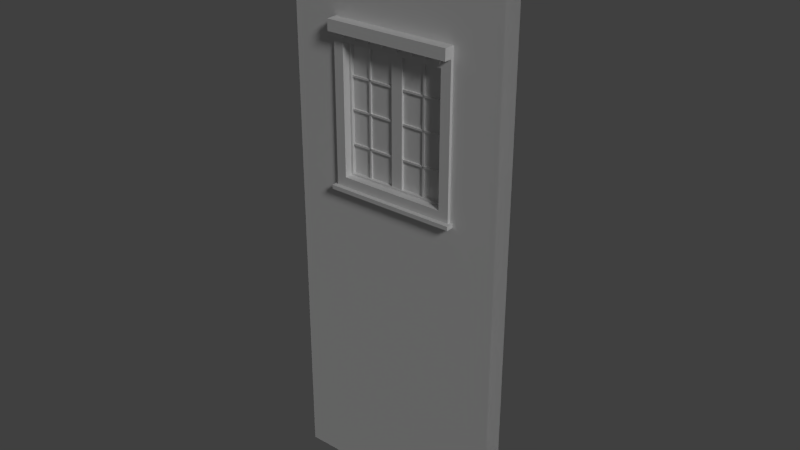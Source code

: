 # Source: Wall_with_small_window_1x4x0.2.blend  (saved by Blender 2.76.0; exported with 4.5.12 LTS)
import bpy
from mathutils import Matrix  # noqa: F401  (used for matrix-valued properties, if any)

bpy.ops.wm.read_factory_settings(use_empty=True)
scene = bpy.context.scene
scene.name = 'Scene'

# ---- collections
col_collection_1 = bpy.data.collections.new('Collection 1'); scene.collection.children.link(col_collection_1)

# ---- materials (node trees are filled in below, after node groups)
mat_woodplanks = bpy.data.materials.new('WoodPlanks')
mat_woodplanks.alpha_threshold = 0.0
mat_woodplanks.use_transparent_shadow = False
mat_woodplanks.roughness = 0.5
mat_woodplanks.specular_intensity = 0.01
mat_window_frame = bpy.data.materials.new('Window Frame')
mat_window_frame.alpha_threshold = 0.0
mat_window_frame.use_transparent_shadow = False
mat_window_frame.roughness = 0.5
mat_glass = bpy.data.materials.new('glass')
mat_glass.alpha_threshold = 0.0
mat_glass.use_transparent_shadow = False
mat_glass.roughness = 0.5

# ---- material node trees

# ---- world
world_world = bpy.data.worlds.new('World'); scene.world = world_world
world_world.color = (0.05088, 0.05088, 0.05088)
world_world.use_sun_shadow = False
world_world.sun_shadow_jitter_overblur = 0.0
world_world.cycles.sampling_method = 'MANUAL'
world_world.cycles.sample_map_resolution = 256

# ---- lights
light_sun_001 = bpy.data.lights.new('Sun.001', 'SUN')
light_sun_001.transmission_factor = 0.0
light_sun_001.angle = 0.1993
light_sun_001.energy = 1.0
light_sun_001.shadow_buffer_clip_start = 0.5
light_sun_001.shadow_soft_size = 0.1
light_sun_001.shadow_cascade_max_distance = 1000.0
light_sun_001.cycles.use_multiple_importance_sampling = False
light_sun = bpy.data.lights.new('Sun', 'SUN')
light_sun.transmission_factor = 0.0
light_sun.angle = 0.1993
light_sun.energy = 1.0
light_sun.shadow_buffer_clip_start = 0.5
light_sun.shadow_soft_size = 0.1
light_sun.shadow_cascade_max_distance = 1000.0
light_sun.cycles.use_multiple_importance_sampling = False

# ---- meshes
me_wall_with_small_window_1x4x0_003 = bpy.data.meshes.new('Wall with small window 1x4x0.003')
me_wall_with_small_window_1x4x0_003.from_pydata([(1.569, 2.637, -0.2), (1.569, 2.637, -0.233), (1.478, 2.724, -0.233), (1.478, 2.724, 0.03115), (1.569, 2.637, 0.03115), (1.569, 2.637, 0.0001893), (1.569, 3.962, -0.2), (1.569, 3.962, -0.233), (1.478, 3.875, -0.233), (1.478, 3.875, 0.03115), (1.569, 3.962, 0.03115), (1.569, 3.962, 0.0001894), (0.4236, 3.962, -0.2), (0.4236, 3.962, -0.233), (0.5144, 3.875, -0.233), (0.5144, 3.875, 0.03115), (0.4236, 3.962, 0.03115), (0.4236, 3.962, 0.0001894), (0.4236, 2.637, -0.2), (0.4236, 2.637, -0.233), (0.5144, 2.724, -0.233), (0.5144, 2.724, 0.03115), (0.4236, 2.637, 0.03115), (0.4236, 2.637, 0.0001893), (0.4236, 3.875, 0.03115), (1.569, 3.875, 0.03115), (1.569, 2.724, 0.03115), (0.4236, 2.724, 0.03115), (1.569, 3.875, -0.233), (1.569, 2.724, -0.233), (0.4236, 3.875, -0.233), (0.4236, 2.724, -0.233), (0.3979, 2.637, 0.03115), (0.3979, 2.637, 0.0001893), (0.3979, 2.601, 0.03115), (0.3979, 2.601, 0.0001893), (1.595, 2.637, 0.03115), (1.595, 2.637, 0.0001893), (1.595, 2.601, 0.0001893), (1.595, 2.601, 0.03115), (1.569, 2.637, 0.07515), (0.4236, 2.637, 0.07515), (0.3979, 2.601, 0.07515), (0.3979, 2.637, 0.07515), (1.595, 2.601, 0.07515), (1.595, 2.637, 0.07515), (0.4236, 2.637, -0.233), (0.4236, 2.637, -0.2), (1.569, 2.637, -0.233), (1.569, 2.637, -0.2), (1.595, 2.637, -0.233), (1.595, 2.637, -0.2), (1.595, 2.601, -0.233), (1.595, 2.601, -0.2), (0.3979, 2.637, -0.233), (0.3979, 2.637, -0.2), (0.3979, 2.601, -0.2), (0.3979, 2.601, -0.233), (0.4236, 2.637, -0.277), (1.569, 2.637, -0.277), (1.595, 2.601, -0.277), (1.595, 2.637, -0.277), (0.3979, 2.601, -0.277), (0.3979, 2.637, -0.277), (0.9449, 2.713, -0.05117), (0.9449, 3.883, -0.05117), (0.9449, 2.713, -0.1585), (0.9449, 3.883, -0.1585), (1.048, 2.713, -0.05117), (1.048, 3.883, -0.05117), (1.048, 2.713, -0.1585), (1.048, 3.883, -0.1585), (0.5089, 3.29, -0.06108), (0.5089, 3.307, -0.06108), (0.5089, 3.29, -0.1486), (0.5089, 3.307, -0.1486), (1.484, 3.29, -0.06108), (1.484, 3.307, -0.06108), (1.484, 3.29, -0.1486), (1.484, 3.307, -0.1486), (0.5089, 3.572, -0.06108), (0.5089, 3.589, -0.06108), (0.5089, 3.572, -0.1486), (0.5089, 3.589, -0.1486), (1.484, 3.572, -0.06108), (1.484, 3.589, -0.06108), (1.484, 3.572, -0.1486), (1.484, 3.589, -0.1486), (0.5089, 2.988, -0.06108), (0.5089, 3.005, -0.06108), (0.5089, 2.988, -0.1486), (0.5089, 3.005, -0.1486), (1.484, 2.988, -0.06108), (1.484, 3.005, -0.06108), (1.484, 2.988, -0.1486), (1.484, 3.005, -0.1486), (1.245, 3.878, -0.06108), (1.262, 3.878, -0.06108), (1.245, 3.878, -0.1486), (1.262, 3.878, -0.1486), (1.245, 2.716, -0.06108), (1.262, 2.716, -0.06108), (1.245, 2.716, -0.1486), (1.262, 2.716, -0.1486), (0.7053, 3.881, -0.06108), (0.7231, 3.881, -0.06108), (0.7053, 3.881, -0.1486), (0.7231, 3.881, -0.1486), (0.7053, 2.719, -0.06108), (0.7231, 2.719, -0.06108), (0.7053, 2.719, -0.1486), (0.7231, 2.719, -0.1486), (0.5053, 2.714, -0.07843), (0.5053, 3.882, -0.07843), (0.5053, 2.714, -0.1313), (0.5053, 3.882, -0.1313), (1.487, 2.714, -0.07843), (1.487, 3.882, -0.07843), (1.487, 2.714, -0.1313), (1.487, 3.882, -0.1313), (0.5341, 3.881, -0.1642), (0.5163, 3.881, -0.1642), (0.5341, 3.881, -0.04545), (0.5163, 3.881, -0.04545), (0.5089, 2.724, -0.04581), (0.5089, 2.741, -0.04581), (0.5089, 2.724, -0.1639), (0.5089, 2.741, -0.1639), (1.484, 2.724, -0.04581), (1.484, 2.741, -0.04581), (1.484, 2.724, -0.1639), (1.484, 2.741, -0.1639), (1.484, 3.875, -0.1639), (1.484, 3.858, -0.1639), (1.484, 3.875, -0.04581), (1.484, 3.858, -0.04581), (0.5341, 2.719, -0.1642), (0.5163, 2.719, -0.1642), (0.5341, 2.719, -0.04545), (0.5163, 2.719, -0.04545), (0.5089, 3.875, -0.1639), (0.5089, 3.858, -0.1639), (0.5089, 3.875, -0.04581), (0.5089, 3.858, -0.04581), (1.476, 3.881, -0.1653), (1.458, 3.881, -0.1653), (1.476, 3.881, -0.04437), (1.458, 3.881, -0.04437), (1.476, 2.719, -0.1653), (1.458, 2.719, -0.1653), (1.476, 2.719, -0.04437), (1.458, 2.719, -0.04437), (1.569, 2.637, -0.2), (0.4236, 2.637, -0.2), (0.4538, 2.666, 2.98e-08), (0.4538, 3.933, 2.235e-08), (1.539, 2.666, 2.98e-08), (1.539, 3.933, 2.235e-08), (0.0, 0.0, 0.0), (2.0, 0.0, 0.0), (2.0, 5.0, 8.305e-08), (0.0, 5.0, 8.305e-08), (0.0, 0.0, -0.2), (2.0, 0.0, -0.2), (2.0, 5.0, -0.2), (0.0, 5.0, -0.2), (0.4538, 2.384e-07, 0.0), (1.539, 2.384e-07, 0.0), (1.539, 5.0, 8.196e-08), (0.4538, 5.0, 8.196e-08), (0.4538, 2.384e-07, -0.2), (1.539, 2.384e-07, -0.2), (1.539, 5.0, -0.2), (0.4538, 5.0, -0.2), (2.0, 2.666, 2.98e-08), (2.0, 3.933, 2.235e-08), (0.0, 3.933, 2.235e-08), (0.0, 2.666, 2.98e-08), (2.0, 2.666, -0.2), (2.0, 3.933, -0.2), (0.0, 3.933, -0.2), (0.0, 2.666, -0.2), (0.4538, 3.933, -0.2), (0.4538, 2.666, -0.2), (1.539, 3.933, -0.2), (1.539, 2.666, -0.2), (1.539, -0.2, 0.0), (2.0, -0.2, -2.25e-16), (1.539, -0.2, -0.2), (2.0, -0.2, -0.2), (0.0, -0.2, -0.2), (0.0, -0.2, -2.25e-16), (0.4538, -0.2, 0.0), (0.4538, -0.2, -0.2), (0.4236, 3.962, 0.03115), (0.4236, 3.962, 0.0001894), (1.569, 3.962, -0.2), (0.4236, 3.962, -0.2), (1.569, 3.962, 0.03115), (1.569, 3.962, 0.0001894), (0.4236, 3.962, -0.233), (1.569, 3.962, -0.233), (0.4236, 4.062, 0.03115), (0.4236, 4.062, 0.0001894), (1.569, 4.062, -0.2), (0.4236, 4.062, -0.2), (1.569, 4.062, 0.03115), (1.569, 4.062, 0.0001894), (0.4236, 4.062, -0.233), (1.569, 4.062, -0.233), (1.569, 3.962, 0.1081), (0.4236, 3.962, 0.1081), (1.569, 4.062, 0.1081), (0.4236, 4.062, 0.1081), (1.569, 3.962, -0.288), (0.4236, 3.962, -0.288), (1.569, 4.062, -0.288), (0.4236, 4.062, -0.288), (1.45, 3.962, 0.1018), (1.45, 3.962, 0.03164), (1.511, 3.962, 0.1018), (1.511, 3.962, 0.03164), (1.452, 3.962, 0.04063), (1.452, 3.962, 0.0928), (1.509, 3.962, 0.04063), (1.509, 3.962, 0.0928), (1.459, 3.952, 0.08414), (1.459, 3.952, 0.04928), (1.501, 3.952, 0.08414), (1.501, 3.952, 0.04928), (1.452, 3.952, 0.0928), (1.452, 3.952, 0.04063), (1.509, 3.952, 0.0928), (1.509, 3.952, 0.04063), (1.465, 3.939, 0.07768), (1.465, 3.939, 0.05574), (1.496, 3.939, 0.07768), (1.496, 3.939, 0.05574), (1.459, 3.939, 0.08414), (1.459, 3.939, 0.04928), (1.501, 3.939, 0.08414), (1.501, 3.939, 0.04928), (1.471, 3.925, 0.07152), (1.471, 3.925, 0.0619), (1.49, 3.925, 0.07152), (1.49, 3.925, 0.0619), (1.465, 3.925, 0.07768), (1.465, 3.925, 0.05574), (1.496, 3.925, 0.07768), (1.496, 3.925, 0.05574), (1.471, 3.917, 0.07152), (1.471, 3.917, 0.0619), (1.49, 3.917, 0.07152), (1.49, 3.917, 0.0619), (1.324, 3.962, 0.1018), (1.324, 3.962, 0.03164), (1.386, 3.962, 0.1018), (1.386, 3.962, 0.03164), (1.326, 3.962, 0.04063), (1.326, 3.962, 0.0928), (1.384, 3.962, 0.04063), (1.384, 3.962, 0.0928), (1.334, 3.952, 0.08414), (1.334, 3.952, 0.04928), (1.376, 3.952, 0.08414), (1.376, 3.952, 0.04928), (1.326, 3.952, 0.0928), (1.326, 3.952, 0.04063), (1.384, 3.952, 0.0928), (1.384, 3.952, 0.04063), (1.34, 3.939, 0.07768), (1.34, 3.939, 0.05574), (1.37, 3.939, 0.07768), (1.37, 3.939, 0.05574), (1.334, 3.939, 0.08414), (1.334, 3.939, 0.04928), (1.376, 3.939, 0.08414), (1.376, 3.939, 0.04928), (1.345, 3.925, 0.07152), (1.345, 3.925, 0.0619), (1.365, 3.925, 0.07152), (1.365, 3.925, 0.0619), (1.34, 3.925, 0.07768), (1.34, 3.925, 0.05574), (1.37, 3.925, 0.07768), (1.37, 3.925, 0.05574), (1.345, 3.917, 0.07152), (1.345, 3.917, 0.0619), (1.365, 3.917, 0.07152), (1.365, 3.917, 0.0619), (1.195, 3.962, 0.1018), (1.195, 3.962, 0.03164), (1.257, 3.962, 0.1018), (1.257, 3.962, 0.03164), (1.197, 3.962, 0.04063), (1.197, 3.962, 0.0928), (1.255, 3.962, 0.04063), (1.255, 3.962, 0.0928), (1.205, 3.952, 0.08414), (1.205, 3.952, 0.04928), (1.247, 3.952, 0.08414), (1.247, 3.952, 0.04928), (1.197, 3.952, 0.0928), (1.197, 3.952, 0.04063), (1.255, 3.952, 0.0928), (1.255, 3.952, 0.04063), (1.211, 3.939, 0.07768), (1.211, 3.939, 0.05574), (1.241, 3.939, 0.07768), (1.241, 3.939, 0.05574), (1.205, 3.939, 0.08414), (1.205, 3.939, 0.04928), (1.247, 3.939, 0.08414), (1.247, 3.939, 0.04928), (1.216, 3.925, 0.07152), (1.216, 3.925, 0.0619), (1.236, 3.925, 0.07152), (1.236, 3.925, 0.0619), (1.211, 3.925, 0.07768), (1.211, 3.925, 0.05574), (1.241, 3.925, 0.07768), (1.241, 3.925, 0.05574), (1.216, 3.917, 0.07152), (1.216, 3.917, 0.0619), (1.236, 3.917, 0.07152), (1.236, 3.917, 0.0619), (1.052, 3.962, 0.1018), (1.052, 3.962, 0.03164), (1.113, 3.962, 0.1018), (1.113, 3.962, 0.03164), (1.053, 3.962, 0.04063), (1.053, 3.962, 0.0928), (1.111, 3.962, 0.04063), (1.111, 3.962, 0.0928), (1.061, 3.952, 0.08414), (1.061, 3.952, 0.04928), (1.103, 3.952, 0.08414), (1.103, 3.952, 0.04928), (1.053, 3.952, 0.0928), (1.053, 3.952, 0.04063), (1.111, 3.952, 0.0928), (1.111, 3.952, 0.04063), (1.067, 3.939, 0.07768), (1.067, 3.939, 0.05574), (1.097, 3.939, 0.07768), (1.097, 3.939, 0.05574), (1.061, 3.939, 0.08414), (1.061, 3.939, 0.04928), (1.103, 3.939, 0.08414), (1.103, 3.939, 0.04928), (1.072, 3.925, 0.07152), (1.072, 3.925, 0.0619), (1.092, 3.925, 0.07152), (1.092, 3.925, 0.0619), (1.067, 3.925, 0.07768), (1.067, 3.925, 0.05574), (1.097, 3.925, 0.07768), (1.097, 3.925, 0.05574), (1.072, 3.917, 0.07152), (1.072, 3.917, 0.0619), (1.092, 3.917, 0.07152), (1.092, 3.917, 0.0619), (0.893, 3.962, 0.1018), (0.893, 3.962, 0.03164), (0.9543, 3.962, 0.1018), (0.9543, 3.962, 0.03164), (0.8949, 3.962, 0.04063), (0.8949, 3.962, 0.0928), (0.9524, 3.962, 0.04063), (0.9524, 3.962, 0.0928), (0.9026, 3.952, 0.08414), (0.9026, 3.952, 0.04928), (0.9447, 3.952, 0.08414), (0.9447, 3.952, 0.04928), (0.8949, 3.952, 0.0928), (0.8949, 3.952, 0.04063), (0.9524, 3.952, 0.0928), (0.9524, 3.952, 0.04063), (0.9084, 3.939, 0.07768), (0.9084, 3.939, 0.05574), (0.939, 3.939, 0.07768), (0.939, 3.939, 0.05574), (0.9026, 3.939, 0.08414), (0.9026, 3.939, 0.04928), (0.9447, 3.939, 0.08414), (0.9447, 3.939, 0.04928), (0.9139, 3.925, 0.07152), (0.9139, 3.925, 0.0619), (0.9335, 3.925, 0.07152), (0.9335, 3.925, 0.0619), (0.9084, 3.925, 0.07768), (0.9084, 3.925, 0.05574), (0.939, 3.925, 0.07768), (0.939, 3.925, 0.05574), (0.9139, 3.917, 0.07152), (0.9139, 3.917, 0.0619), (0.9335, 3.917, 0.07152), (0.9335, 3.917, 0.0619), (0.7639, 3.962, 0.1018), (0.7639, 3.962, 0.03164), (0.8253, 3.962, 0.1018), (0.8253, 3.962, 0.03164), (0.7659, 3.962, 0.04063), (0.7659, 3.962, 0.0928), (0.8234, 3.962, 0.04063), (0.8234, 3.962, 0.0928), (0.7736, 3.952, 0.08414), (0.7736, 3.952, 0.04928), (0.8157, 3.952, 0.08414), (0.8157, 3.952, 0.04928), (0.7659, 3.952, 0.0928), (0.7659, 3.952, 0.04063), (0.8234, 3.952, 0.0928), (0.8234, 3.952, 0.04063), (0.7793, 3.939, 0.07768), (0.7793, 3.939, 0.05574), (0.8099, 3.939, 0.07768), (0.8099, 3.939, 0.05574), (0.7736, 3.939, 0.08414), (0.7736, 3.939, 0.04928), (0.8157, 3.939, 0.08414), (0.8157, 3.939, 0.04928), (0.7848, 3.925, 0.07152), (0.7848, 3.925, 0.0619), (0.8044, 3.925, 0.07152), (0.8044, 3.925, 0.0619), (0.7793, 3.925, 0.07768), (0.7793, 3.925, 0.05574), (0.8099, 3.925, 0.07768), (0.8099, 3.925, 0.05574), (0.7848, 3.917, 0.07152), (0.7848, 3.917, 0.0619), (0.8044, 3.917, 0.07152), (0.8044, 3.917, 0.0619), (0.5061, 3.962, 0.1018), (0.5061, 3.962, 0.03164), (0.5674, 3.962, 0.1018), (0.5674, 3.962, 0.03164), (0.508, 3.962, 0.04063), (0.508, 3.962, 0.0928), (0.5655, 3.962, 0.04063), (0.5655, 3.962, 0.0928), (0.5157, 3.952, 0.08414), (0.5157, 3.952, 0.04928), (0.5578, 3.952, 0.08414), (0.5578, 3.952, 0.04928), (0.508, 3.952, 0.0928), (0.508, 3.952, 0.04063), (0.5655, 3.952, 0.0928), (0.5655, 3.952, 0.04063), (0.5215, 3.939, 0.07768), (0.5215, 3.939, 0.05574), (0.552, 3.939, 0.07768), (0.552, 3.939, 0.05574), (0.5157, 3.939, 0.08414), (0.5157, 3.939, 0.04928), (0.5578, 3.939, 0.08414), (0.5578, 3.939, 0.04928), (0.527, 3.925, 0.07152), (0.527, 3.925, 0.0619), (0.5465, 3.925, 0.07152), (0.5465, 3.925, 0.0619), (0.5215, 3.925, 0.07768), (0.5215, 3.925, 0.05574), (0.552, 3.925, 0.07768), (0.552, 3.925, 0.05574), (0.527, 3.917, 0.07152), (0.527, 3.917, 0.0619), (0.5465, 3.917, 0.07152), (0.5465, 3.917, 0.0619), (0.6349, 3.962, 0.1018), (0.6349, 3.962, 0.03164), (0.6963, 3.962, 0.1018), (0.6963, 3.962, 0.03164), (0.6368, 3.962, 0.04063), (0.6368, 3.962, 0.0928), (0.6943, 3.962, 0.04063), (0.6943, 3.962, 0.0928), (0.6445, 3.952, 0.08414), (0.6445, 3.952, 0.04928), (0.6866, 3.952, 0.08414), (0.6866, 3.952, 0.04928), (0.6368, 3.952, 0.0928), (0.6368, 3.952, 0.04063), (0.6943, 3.952, 0.0928), (0.6943, 3.952, 0.04063), (0.6503, 3.939, 0.07768), (0.6503, 3.939, 0.05574), (0.6809, 3.939, 0.07768), (0.6809, 3.939, 0.05574), (0.6445, 3.939, 0.08414), (0.6445, 3.939, 0.04928), (0.6866, 3.939, 0.08414), (0.6866, 3.939, 0.04928), (0.6558, 3.925, 0.07152), (0.6558, 3.925, 0.0619), (0.6754, 3.925, 0.07152), (0.6754, 3.925, 0.0619), (0.6503, 3.925, 0.07768), (0.6503, 3.925, 0.05574), (0.6809, 3.925, 0.07768), (0.6809, 3.925, 0.05574), (0.6558, 3.917, 0.07152), (0.6558, 3.917, 0.0619), (0.6754, 3.917, 0.07152), (0.6754, 3.917, 0.0619)], [(152, 153)], [(1, 7, 6, 0), (8, 14, 30, 13, 7, 28), (3, 9, 8, 2), (5, 11, 10, 4), (9, 15, 14, 8), (13, 19, 18, 12), (15, 21, 20, 14), (17, 23, 22, 16), (21, 3, 2, 20), (15, 9, 25, 10, 16, 24), (27, 21, 15, 24), (26, 25, 9, 3), (27, 22, 4, 26, 3, 21), (8, 28, 29, 2), (2, 29, 1, 19, 31, 20), (31, 30, 14, 20), (38, 35, 33, 23, 5, 37), (32, 33, 35, 34), (22, 23, 33, 32), (37, 36, 39, 38), (5, 4, 36, 37), (34, 39, 44, 42), (39, 34, 35, 38), (41, 43, 42, 44, 45, 40), (36, 4, 40, 45), (4, 22, 41, 40), (32, 34, 42, 43), (39, 36, 45, 44), (22, 32, 43, 41), (56, 53, 51, 49, 47, 55), (50, 51, 53, 52), (48, 49, 51, 50), (55, 54, 57, 56), (47, 46, 54, 55), (52, 57, 62, 60), (57, 52, 53, 56), (59, 61, 60, 62, 63, 58), (54, 46, 58, 63), (46, 48, 59, 58), (50, 52, 60, 61), (57, 54, 63, 62), (48, 50, 61, 59), (65, 67, 66, 64), (67, 71, 70, 66), (71, 69, 68, 70), (69, 65, 64, 68), (64, 66, 70, 68), (69, 71, 67, 65), (73, 75, 74, 72), (75, 79, 78, 74), (79, 77, 76, 78), (77, 73, 72, 76), (72, 74, 78, 76), (77, 79, 75, 73), (81, 83, 82, 80), (83, 87, 86, 82), (87, 85, 84, 86), (85, 81, 80, 84), (80, 82, 86, 84), (85, 87, 83, 81), (89, 91, 90, 88), (91, 95, 94, 90), (95, 93, 92, 94), (93, 89, 88, 92), (88, 90, 94, 92), (93, 95, 91, 89), (97, 99, 98, 96), (99, 103, 102, 98), (103, 101, 100, 102), (101, 97, 96, 100), (96, 98, 102, 100), (101, 103, 99, 97), (105, 107, 106, 104), (107, 111, 110, 106), (111, 109, 108, 110), (109, 105, 104, 108), (104, 106, 110, 108), (109, 111, 107, 105), (113, 115, 114, 112), (115, 119, 118, 114), (119, 117, 116, 118), (117, 113, 112, 116), (112, 114, 118, 116), (117, 119, 115, 113), (143, 141, 133, 135), (134, 142, 143, 135), (132, 134, 135, 133), (140, 132, 133, 141), (134, 132, 140, 142), (142, 140, 141, 143), (124, 126, 130, 128), (129, 125, 124, 128), (131, 129, 128, 130), (127, 131, 130, 126), (129, 131, 127, 125), (125, 127, 126, 124), (122, 120, 121, 123), (120, 136, 137, 121), (136, 138, 139, 137), (138, 122, 123, 139), (123, 121, 137, 139), (138, 136, 120, 122), (146, 144, 145, 147), (144, 148, 149, 145), (148, 150, 151, 149), (150, 146, 147, 151), (147, 145, 149, 151), (150, 148, 144, 146), (184, 172, 164, 179), (168, 160, 164, 172), (161, 169, 173, 165), (169, 168, 172, 173), (167, 166, 192, 186), (170, 171, 188, 193), (180, 165, 173, 182), (182, 173, 172, 184), (170, 183, 185, 171), (162, 181, 183, 170), (181, 180, 182, 183), (171, 185, 178, 163), (185, 184, 179, 178), (192, 191, 190, 193), (187, 186, 188, 189), (186, 192, 193, 188), (171, 163, 189, 188), (162, 170, 193, 190), (166, 158, 191, 192), (159, 167, 186, 187), (157, 175, 160, 168), (176, 155, 169, 161), (155, 157, 168, 169), (166, 167, 156, 154), (158, 166, 154, 177), (177, 154, 155, 176), (167, 159, 174, 156), (156, 174, 175, 157), (10, 11, 199, 198), (12, 6, 196, 197), (195, 194, 202, 203), (200, 197, 205, 208), (13, 12, 197, 200), (7, 13, 200, 201), (17, 16, 194, 195), (6, 7, 201, 196), (11, 17, 195, 199), (16, 10, 198, 194), (203, 202, 206, 207), (205, 204, 209, 208), (199, 195, 203, 207), (197, 196, 204, 205), (196, 201, 209, 204), (198, 199, 207, 206), (200, 208, 217, 215), (202, 194, 211, 213), (211, 210, 212, 213), (194, 198, 210, 211), (206, 202, 213, 212), (198, 206, 212, 210), (214, 215, 217, 216), (209, 201, 214, 216), (201, 200, 215, 214), (208, 209, 216, 217), (222, 223, 218, 219), (225, 224, 221, 220), (223, 225, 220, 218), (224, 222, 219, 221), (227, 229, 241, 239), (228, 226, 238, 240), (223, 222, 231, 230), (224, 225, 232, 233), (225, 223, 230, 232), (222, 224, 233, 231), (227, 226, 230, 231), (228, 229, 233, 232), (226, 228, 232, 230), (229, 227, 231, 233), (236, 234, 246, 248), (229, 228, 240, 241), (226, 227, 239, 238), (235, 234, 238, 239), (236, 237, 241, 240), (234, 236, 240, 238), (237, 235, 239, 241), (235, 237, 249, 247), (237, 236, 248, 249), (234, 235, 247, 246), (243, 242, 246, 247), (244, 245, 249, 248), (242, 244, 248, 246), (245, 243, 247, 249), (252, 250, 251, 253), (244, 242, 250, 252), (243, 245, 253, 251), (245, 244, 252, 253), (242, 243, 251, 250), (258, 259, 254, 255), (261, 260, 257, 256), (259, 261, 256, 254), (260, 258, 255, 257), (263, 265, 277, 275), (264, 262, 274, 276), (259, 258, 267, 266), (260, 261, 268, 269), (261, 259, 266, 268), (258, 260, 269, 267), (263, 262, 266, 267), (264, 265, 269, 268), (262, 264, 268, 266), (265, 263, 267, 269), (272, 270, 282, 284), (265, 264, 276, 277), (262, 263, 275, 274), (271, 270, 274, 275), (272, 273, 277, 276), (270, 272, 276, 274), (273, 271, 275, 277), (271, 273, 285, 283), (273, 272, 284, 285), (270, 271, 283, 282), (279, 278, 282, 283), (280, 281, 285, 284), (278, 280, 284, 282), (281, 279, 283, 285), (288, 286, 287, 289), (280, 278, 286, 288), (279, 281, 289, 287), (281, 280, 288, 289), (278, 279, 287, 286), (294, 295, 290, 291), (297, 296, 293, 292), (295, 297, 292, 290), (296, 294, 291, 293), (299, 301, 313, 311), (300, 298, 310, 312), (295, 294, 303, 302), (296, 297, 304, 305), (297, 295, 302, 304), (294, 296, 305, 303), (299, 298, 302, 303), (300, 301, 305, 304), (298, 300, 304, 302), (301, 299, 303, 305), (308, 306, 318, 320), (301, 300, 312, 313), (298, 299, 311, 310), (307, 306, 310, 311), (308, 309, 313, 312), (306, 308, 312, 310), (309, 307, 311, 313), (307, 309, 321, 319), (309, 308, 320, 321), (306, 307, 319, 318), (315, 314, 318, 319), (316, 317, 321, 320), (314, 316, 320, 318), (317, 315, 319, 321), (324, 322, 323, 325), (316, 314, 322, 324), (315, 317, 325, 323), (317, 316, 324, 325), (314, 315, 323, 322), (330, 331, 326, 327), (333, 332, 329, 328), (331, 333, 328, 326), (332, 330, 327, 329), (335, 337, 349, 347), (336, 334, 346, 348), (331, 330, 339, 338), (332, 333, 340, 341), (333, 331, 338, 340), (330, 332, 341, 339), (335, 334, 338, 339), (336, 337, 341, 340), (334, 336, 340, 338), (337, 335, 339, 341), (344, 342, 354, 356), (337, 336, 348, 349), (334, 335, 347, 346), (343, 342, 346, 347), (344, 345, 349, 348), (342, 344, 348, 346), (345, 343, 347, 349), (343, 345, 357, 355), (345, 344, 356, 357), (342, 343, 355, 354), (351, 350, 354, 355), (352, 353, 357, 356), (350, 352, 356, 354), (353, 351, 355, 357), (360, 358, 359, 361), (352, 350, 358, 360), (351, 353, 361, 359), (353, 352, 360, 361), (350, 351, 359, 358), (366, 367, 362, 363), (369, 368, 365, 364), (367, 369, 364, 362), (368, 366, 363, 365), (371, 373, 385, 383), (372, 370, 382, 384), (367, 366, 375, 374), (368, 369, 376, 377), (369, 367, 374, 376), (366, 368, 377, 375), (371, 370, 374, 375), (372, 373, 377, 376), (370, 372, 376, 374), (373, 371, 375, 377), (380, 378, 390, 392), (373, 372, 384, 385), (370, 371, 383, 382), (379, 378, 382, 383), (380, 381, 385, 384), (378, 380, 384, 382), (381, 379, 383, 385), (379, 381, 393, 391), (381, 380, 392, 393), (378, 379, 391, 390), (387, 386, 390, 391), (388, 389, 393, 392), (386, 388, 392, 390), (389, 387, 391, 393), (396, 394, 395, 397), (388, 386, 394, 396), (387, 389, 397, 395), (389, 388, 396, 397), (386, 387, 395, 394), (402, 403, 398, 399), (405, 404, 401, 400), (403, 405, 400, 398), (404, 402, 399, 401), (407, 409, 421, 419), (408, 406, 418, 420), (403, 402, 411, 410), (404, 405, 412, 413), (405, 403, 410, 412), (402, 404, 413, 411), (407, 406, 410, 411), (408, 409, 413, 412), (406, 408, 412, 410), (409, 407, 411, 413), (416, 414, 426, 428), (409, 408, 420, 421), (406, 407, 419, 418), (415, 414, 418, 419), (416, 417, 421, 420), (414, 416, 420, 418), (417, 415, 419, 421), (415, 417, 429, 427), (417, 416, 428, 429), (414, 415, 427, 426), (423, 422, 426, 427), (424, 425, 429, 428), (422, 424, 428, 426), (425, 423, 427, 429), (432, 430, 431, 433), (424, 422, 430, 432), (423, 425, 433, 431), (425, 424, 432, 433), (422, 423, 431, 430), (438, 439, 434, 435), (441, 440, 437, 436), (439, 441, 436, 434), (440, 438, 435, 437), (443, 445, 457, 455), (444, 442, 454, 456), (439, 438, 447, 446), (440, 441, 448, 449), (441, 439, 446, 448), (438, 440, 449, 447), (443, 442, 446, 447), (444, 445, 449, 448), (442, 444, 448, 446), (445, 443, 447, 449), (452, 450, 462, 464), (445, 444, 456, 457), (442, 443, 455, 454), (451, 450, 454, 455), (452, 453, 457, 456), (450, 452, 456, 454), (453, 451, 455, 457), (451, 453, 465, 463), (453, 452, 464, 465), (450, 451, 463, 462), (459, 458, 462, 463), (460, 461, 465, 464), (458, 460, 464, 462), (461, 459, 463, 465), (468, 466, 467, 469), (460, 458, 466, 468), (459, 461, 469, 467), (461, 460, 468, 469), (458, 459, 467, 466), (474, 475, 470, 471), (477, 476, 473, 472), (475, 477, 472, 470), (476, 474, 471, 473), (479, 481, 493, 491), (480, 478, 490, 492), (475, 474, 483, 482), (476, 477, 484, 485), (477, 475, 482, 484), (474, 476, 485, 483), (479, 478, 482, 483), (480, 481, 485, 484), (478, 480, 484, 482), (481, 479, 483, 485), (488, 486, 498, 500), (481, 480, 492, 493), (478, 479, 491, 490), (487, 486, 490, 491), (488, 489, 493, 492), (486, 488, 492, 490), (489, 487, 491, 493), (487, 489, 501, 499), (489, 488, 500, 501), (486, 487, 499, 498), (495, 494, 498, 499), (496, 497, 501, 500), (494, 496, 500, 498), (497, 495, 499, 501), (504, 502, 503, 505), (496, 494, 502, 504), (495, 497, 505, 503), (497, 496, 504, 505), (494, 495, 503, 502)])
me_wall_with_small_window_1x4x0_003.polygons.foreach_set('material_index', [0, 0, 0, 0, 0, 0, 0, 0, 0, 0, 0, 0, 0, 0, 0, 0, 0, 0, 0, 0, 0, 0, 0, 0, 0, 0, 0, 0, 0, 0, 0, 0, 0, 0, 0, 0, 0, 0, 0, 0, 0, 0, 0, 0, 0, 0, 0, 0, 0, 0, 0, 0, 0, 0, 0, 0, 0, 0, 0, 0, 0, 0, 0, 0, 0, 0, 0, 0, 0, 0, 0, 0, 0, 0, 0, 0, 0, 0, 2, 2, 2, 2, 2, 2, 0, 0, 0, 0, 0, 0, 0, 0, 0, 0, 0, 0, 0, 0, 0, 0, 0, 0, 0, 0, 0, 0, 0, 0, 0, 0, 0, 0, 0, 0, 0, 0, 0, 0, 0, 0, 0, 0, 0, 0, 0, 0, 0, 0, 0, 0, 0, 0, 0, 0, 0, 0, 0, 0, 0, 0, 0, 0, 0, 0, 0, 0, 0, 0, 0, 0, 0, 0, 0, 0, 0, 0, 0, 0, 0, 0, 0, 0, 0, 0, 0, 0, 0, 0, 0, 0, 0, 0, 0, 0, 0, 0, 0, 0, 0, 0, 0, 0, 0, 0, 0, 0, 0, 0, 0, 0, 0, 0, 0, 0, 0, 0, 0, 0, 0, 0, 0, 0, 0, 0, 0, 0, 0, 0, 0, 0, 0, 0, 0, 0, 0, 0, 0, 0, 0, 0, 0, 0, 0, 0, 0, 0, 0, 0, 0, 0, 0, 0, 0, 0, 0, 0, 0, 0, 0, 0, 0, 0, 0, 0, 0, 0, 0, 0, 0, 0, 0, 0, 0, 0, 0, 0, 0, 0, 0, 0, 0, 0, 0, 0, 0, 0, 0, 0, 0, 0, 0, 0, 0, 0, 0, 0, 0, 0, 0, 0, 0, 0, 0, 0, 0, 0, 0, 0, 0, 0, 0, 0, 0, 0, 0, 0, 0, 0, 0, 0, 0, 0, 0, 0, 0, 0, 0, 0, 0, 0, 0, 0, 0, 0, 0, 0, 0, 0, 0, 0, 0, 0, 0, 0, 0, 0, 0, 0, 0, 0, 0, 0, 0, 0, 0, 0, 0, 0, 0, 0, 0, 0, 0, 0, 0, 0, 0, 0, 0, 0, 0, 0, 0, 0, 0, 0, 0, 0, 0, 0, 0, 0, 0, 0, 0, 0, 0, 0, 0, 0, 0, 0, 0, 0, 0, 0, 0, 0, 0, 0, 0, 0, 0, 0, 0, 0, 0, 0, 0, 0, 0, 0, 0, 0, 0, 0, 0, 0, 0, 0, 0, 0, 0, 0, 0, 0, 0, 0, 0, 0, 0, 0, 0, 0, 0, 0, 0, 0, 0, 0, 0, 0, 0, 0, 0, 0])
_uv = me_wall_with_small_window_1x4x0_003.uv_layers.new(name='UVMap')
_uv.uv.foreach_set('vector', [2.527, 1.331, 2.527, -0.4094, 2.569, -0.4094, 2.569, 1.331, -0.3441, -1.576, -1.574, -1.576, -1.69, -1.576, -1.69, -1.69, -0.2282, -1.69, -0.2282, -1.576, -1.353, 0.05031, -1.353, 1.563, -1.69, 1.563, -1.69, 0.05031, 2.651, -0.4094, 2.651, 1.331, 2.611, 1.331, 2.611, -0.4094, -0.3413, 0.05031, -0.3413, 1.317, -0.6785, 1.317, -0.6785, 0.05031, 2.569, 1.331, 2.569, -0.4094, 2.611, -0.4094, 2.611, 1.331, -1.016, 0.05031, -1.016, 1.563, -1.353, 1.563, -1.353, 0.05031, 2.651, 1.331, 2.651, -0.4094, 2.69, -0.4094, 2.69, 1.331, -1.016, 1.317, -1.016, 0.05031, -0.6785, 0.05031, -0.6785, 1.317, -0.1123, -0.06359, 1.118, -0.06359, 1.234, -0.06359, 1.234, 0.05031, -0.2282, 0.05031, -0.2282, -0.06359, -0.2282, -1.576, -0.1123, -1.576, -0.1123, -0.06359, -0.2282, -0.06359, 1.234, -1.576, 1.234, -0.06359, 1.118, -0.06359, 1.118, -1.576, -0.2282, -1.576, -0.2282, -1.69, 1.234, -1.69, 1.234, -1.576, 1.118, -1.576, -0.1123, -1.576, -0.3441, -1.576, -0.2282, -1.576, -0.2282, -0.06359, -0.3441, -0.06359, -0.3441, -0.06359, -0.2282, -0.06359, -0.2282, 0.05031, -1.69, 0.05031, -1.69, -0.06359, -1.574, -0.06359, -1.69, -0.06359, -1.69, -1.576, -1.574, -1.576, -1.574, -0.06359, 1.597, 2.668, 1.597, 1.096, 1.643, 1.096, 1.643, 1.129, 1.643, 2.635, 1.643, 2.668, -0.7074, 1.516, -0.7074, 1.557, -0.7535, 1.557, -0.7535, 1.516, 1.444, 2.635, 1.484, 2.635, 1.484, 2.668, 1.444, 2.668, -0.8365, 1.556, -0.8365, 1.516, -0.7904, 1.516, -0.7904, 1.556, 1.484, 1.129, 1.444, 1.129, 1.444, 1.096, 1.484, 1.096, 1.523, 2.668, 1.523, 1.096, 1.579, 1.096, 1.579, 2.668, 1.523, 1.096, 1.523, 2.668, 1.484, 2.668, 1.484, 1.096, 1.863, 2.656, 1.863, 2.69, 1.817, 2.69, 1.817, 1.118, 1.863, 1.118, 1.863, 1.151, 1.444, 1.096, 1.444, 1.129, 1.388, 1.129, 1.388, 1.096, 1.444, 1.129, 1.444, 2.635, 1.388, 2.635, 1.388, 1.129, -0.7074, 1.516, -0.7535, 1.516, -0.7535, 1.459, -0.7074, 1.459, -0.7904, 1.516, -0.8365, 1.516, -0.8365, 1.458, -0.7904, 1.458, 1.444, 2.635, 1.444, 2.668, 1.388, 2.668, 1.388, 2.635, 1.863, 2.69, 1.863, 1.118, 1.909, 1.118, 1.909, 1.151, 1.909, 2.656, 1.909, 2.69, 1.05, 1.467, 1.05, 1.423, 1.096, 1.423, 1.096, 1.467, 2.372, -0.3756, 2.33, -0.3756, 2.33, -0.4094, 2.372, -0.4094, -0.8365, 1.458, -0.8365, 1.501, -0.8825, 1.501, -0.8825, 1.458, 2.33, 1.129, 2.372, 1.129, 2.372, 1.163, 2.33, 1.163, 2.485, -0.4094, 2.485, 1.163, 2.429, 1.163, 2.429, -0.4094, 2.485, 1.163, 2.485, -0.4094, 2.527, -0.4094, 2.527, 1.163, 1.771, 1.151, 1.771, 1.118, 1.817, 1.118, 1.817, 2.69, 1.771, 2.69, 1.771, 2.656, 2.372, 1.163, 2.372, 1.129, 2.429, 1.129, 2.429, 1.163, 2.372, 1.129, 2.372, -0.3756, 2.429, -0.3756, 2.429, 1.129, 1.05, 1.467, 1.096, 1.467, 1.096, 1.524, 1.05, 1.524, -0.8825, 1.501, -0.8365, 1.501, -0.8365, 1.559, -0.8825, 1.559, 2.372, -0.3756, 2.372, -0.4094, 2.429, -0.4094, 2.429, -0.3756, 0.236, 1.588, 0.09901, 1.588, 0.09901, 0.05031, 0.236, 0.05031, 0.6361, 1.588, 0.5049, 1.588, 0.5049, 0.05031, 0.6361, 0.05031, 0.09901, 1.588, -0.03801, 1.588, -0.03801, 0.05031, 0.09901, 0.05031, 0.3738, 0.05031, 0.5049, 0.05031, 0.5049, 1.588, 0.3738, 1.588, -0.7535, 1.317, -0.7535, 1.458, -0.8846, 1.458, -0.8846, 1.317, -1.016, 1.458, -1.016, 1.317, -0.8846, 1.317, -0.8846, 1.458, 0.7454, 1.462, 0.7454, 1.578, 0.7238, 1.578, 0.7238, 1.462, 2.196, 2.398, 2.196, 1.118, 2.218, 1.118, 2.218, 2.398, -0.364, 1.591, -0.364, 1.476, -0.3423, 1.476, -0.3423, 1.591, 2.175, 1.118, 2.175, 2.398, 2.153, 2.398, 2.153, 1.118, 1.986, -0.4094, 1.874, -0.4094, 1.874, -1.69, 1.986, -1.69, 1.539, -1.69, 1.65, -1.69, 1.65, -0.4094, 1.539, -0.4094, -0.364, 1.317, -0.364, 1.432, -0.3856, 1.432, -0.3856, 1.317, 2.016, 1.118, 2.016, 2.398, 1.995, 2.398, 1.995, 1.118, 0.6804, 1.462, 0.6804, 1.578, 0.6588, 1.578, 0.6588, 1.462, 2.274, -1.69, 2.274, -0.4094, 2.252, -0.4094, 2.252, -1.69, 2.097, -0.4094, 1.986, -0.4094, 1.986, -1.69, 2.097, -1.69, 1.65, -1.69, 1.762, -1.69, 1.762, -0.4094, 1.65, -0.4094, 0.7238, 1.462, 0.7238, 1.578, 0.7021, 1.578, 0.7021, 1.462, 2.209, -0.4094, 2.209, -1.69, 2.231, -1.69, 2.231, -0.4094, 0.6804, 1.578, 0.6804, 1.462, 0.7021, 1.462, 0.7021, 1.578, 2.252, -1.69, 2.252, -0.4094, 2.231, -0.4094, 2.231, -1.69, 1.874, -0.4094, 1.762, -0.4094, 1.762, -1.69, 1.874, -1.69, 2.209, -0.4094, 2.097, -0.4094, 2.097, -1.69, 2.209, -1.69, -0.5299, 1.459, -0.5299, 1.574, -0.5526, 1.574, -0.5526, 1.459, 2.038, 2.644, 2.038, 1.118, 2.061, 1.118, 2.061, 2.644, 0.6588, 1.462, 0.6588, 1.578, 0.6361, 1.578, 0.6361, 1.462, 2.083, 1.118, 2.083, 2.644, 2.061, 2.644, 2.061, 1.118, 2.106, 1.118, 1.994, 1.118, 1.994, -0.4094, 2.106, -0.4094, 2.218, 1.118, 2.106, 1.118, 2.106, -0.4094, 2.218, -0.4094, -0.5299, 1.574, -0.5299, 1.459, -0.5072, 1.459, -0.5072, 1.574, 2.311, 1.096, 2.311, 2.623, 2.288, 2.623, 2.288, 1.096, -0.5753, 1.574, -0.5753, 1.459, -0.5526, 1.459, -0.5526, 1.574, 1.955, 2.644, 1.955, 1.118, 1.977, 1.118, 1.977, 2.644, 1.994, 1.118, 1.883, 1.118, 1.883, -0.4094, 1.994, -0.4094, 1.771, -0.4094, 1.883, -0.4094, 1.883, 1.118, 1.771, 1.118, 0.0, 0.0, 0.0, 0.0, 0.0, 0.0, 0.0, 0.0, 0.0, 0.0, 0.0, 0.0, 0.0, 0.0, 0.0, 0.0, 0.0, 0.0, 0.0, 0.0, 0.0, 0.0, 0.0, 0.0, 0.0, 0.0, 0.0, 0.0, 0.0, 0.0, 0.0, 0.0, 0.0, 0.0, 0.0, 0.0, 0.0, 0.0, 0.0, 0.0, 0.0, 0.0, 0.0, 0.0, 0.0, 0.0, 0.0, 0.0, 0.7868, 1.331, 0.6361, 1.331, 0.6361, 0.05031, 0.7868, 0.05031, 2.131, 1.118, 2.131, 2.398, 2.11, 2.398, 2.11, 1.118, -0.597, 1.614, -0.597, 1.459, -0.5753, 1.459, -0.5753, 1.614, 2.016, 2.398, 2.016, 1.118, 2.038, 1.118, 2.038, 2.398, 1.539, -0.4094, 1.388, -0.4094, 1.388, -1.69, 1.539, -1.69, -0.597, 1.459, -0.597, 1.614, -0.6187, 1.614, -0.6187, 1.459, 1.088, 1.331, 0.9375, 1.331, 0.9375, 0.05031, 1.088, 0.05031, 2.153, 1.118, 2.153, 2.398, 2.131, 2.398, 2.131, 1.118, -0.662, 1.614, -0.662, 1.459, -0.6403, 1.459, -0.6403, 1.614, 2.196, 1.118, 2.196, 2.398, 2.175, 2.398, 2.175, 1.118, 0.7868, 0.05031, 0.9375, 0.05031, 0.9375, 1.331, 0.7868, 1.331, -0.6403, 1.614, -0.6403, 1.459, -0.6187, 1.459, -0.6187, 1.614, -0.662, 1.459, -0.662, 1.615, -0.6847, 1.615, -0.6847, 1.459, 1.909, 2.644, 1.909, 1.118, 1.932, 1.118, 1.932, 2.644, -0.6847, 1.459, -0.6847, 1.615, -0.7074, 1.615, -0.7074, 1.459, 1.955, 1.118, 1.955, 2.644, 1.932, 2.644, 1.932, 1.118, -0.3413, 0.05031, -0.1896, 0.05031, -0.1896, 1.577, -0.3413, 1.577, -0.03801, 1.577, -0.1896, 1.577, -0.1896, 0.05031, -0.03801, 0.05031, -0.7904, 1.617, -0.7904, 1.458, -0.7677, 1.458, -0.7677, 1.617, 1.764, 1.096, 1.764, 2.623, 1.742, 2.623, 1.742, 1.096, -0.364, 1.476, -0.364, 1.317, -0.3413, 1.317, -0.3413, 1.476, 2.083, 2.644, 2.083, 1.118, 2.106, 1.118, 2.106, 2.644, 1.388, 1.364, 1.234, 1.364, 1.234, -0.1632, 1.388, -0.1632, 1.234, -1.69, 1.388, -1.69, 1.388, -0.1632, 1.234, -0.1632, 0.3381, -0.2384, 0.3381, -0.2944, 0.4908, -0.2944, 0.4908, -0.2384, 1.431, 0.6626, 1.431, 0.8255, 1.379, 0.8255, 1.379, 0.6626, 1.431, 0.2655, 1.431, 0.4261, 1.379, 0.4261, 1.379, 0.2655, 1.431, 0.4261, 1.431, 0.6626, 1.379, 0.6626, 1.379, 0.4261, 0.8631, -0.2384, 0.6414, -0.2384, 0.6414, -0.2944, 0.8631, -0.2944, 0.1164, 0.8255, 0.3381, 0.8255, 0.3381, 0.8815, 0.1164, 0.8815, -0.03415, -0.2384, -0.03415, -0.2944, 0.1164, -0.2944, 0.1164, -0.2384, 0.1164, -0.2384, 0.1164, -0.2944, 0.3381, -0.2944, 0.3381, -0.2384, 0.1164, 0.8255, 0.1164, 0.05089, 0.3381, 0.05089, 0.3381, 0.8255, -0.03415, 0.8255, -0.03415, 0.05089, 0.1164, 0.05089, 0.1164, 0.8255, -0.03415, 0.05089, -0.03415, -0.2384, 0.1164, -0.2384, 0.1164, 0.05089, 0.3381, 0.8255, 0.3381, 0.05089, 0.4908, 0.05089, 0.4908, 0.8255, 0.3381, 0.05089, 0.3381, -0.2384, 0.4908, -0.2384, 0.4908, 0.05089, 1.431, 0.105, 1.431, 0.2655, 1.379, 0.2655, 1.379, 0.105, 1.431, -0.2944, 1.431, -0.1316, 1.379, -0.1316, 1.379, -0.2944, 1.431, -0.1316, 1.431, 0.105, 1.379, 0.105, 1.379, -0.1316, 0.3381, 0.8255, 0.4908, 0.8255, 0.4908, 0.8815, 0.3381, 0.8815, -0.03415, 0.8255, 0.1164, 0.8255, 0.1164, 0.8815, -0.03415, 0.8815, 0.6414, -0.2384, 0.4908, -0.2384, 0.4908, -0.2944, 0.6414, -0.2944, 1.016, -0.2384, 0.8631, -0.2384, 0.8631, -0.2944, 1.016, -0.2944, 0.8631, 0.8255, 1.016, 0.8255, 1.016, 0.8815, 0.8631, 0.8815, 0.4908, 0.8255, 0.6414, 0.8255, 0.6414, 0.8815, 0.4908, 0.8815, 0.6414, 0.8255, 0.8631, 0.8255, 0.8631, 0.8815, 0.6414, 0.8815, 0.6414, -0.2384, 0.8631, -0.2384, 0.8631, 0.5362, 0.6414, 0.5362, 0.4908, -0.2384, 0.6414, -0.2384, 0.6414, 0.5362, 0.4908, 0.5362, 0.4908, 0.5362, 0.6414, 0.5362, 0.6414, 0.8255, 0.4908, 0.8255, 0.8631, -0.2384, 1.016, -0.2384, 1.016, 0.5362, 0.8631, 0.5362, 0.8631, 0.5362, 1.016, 0.5362, 1.016, 0.8255, 0.8631, 0.8255, -1.69, -1.69, -1.69, -1.69, -1.69, -1.69, -1.69, -1.69, -1.69, -1.69, -1.69, -1.69, -1.69, -1.69, -1.69, -1.69, -0.6258, 1.459, -0.6258, 1.418, -0.4982, 1.418, -0.4982, 1.459, 0.7063, 1.331, 0.7484, 1.331, 0.7484, 1.462, 0.7063, 1.462, -1.69, -1.69, -1.69, -1.69, -1.69, -1.69, -1.69, -1.69, -1.69, -1.69, -1.69, -1.69, -1.69, -1.69, -1.69, -1.69, -1.69, -1.69, -1.69, -1.69, -1.69, -1.69, -1.69, -1.69, -1.69, -1.69, -1.69, -1.69, -1.69, -1.69, -1.69, -1.69, -1.69, -1.69, -1.69, -1.69, -1.69, -1.69, -1.69, -1.69, -1.69, -1.69, -1.69, -1.69, -1.69, -1.69, -1.69, -1.69, 0.236, 0.05031, 0.2755, 0.05031, 0.2755, 1.555, 0.236, 1.555, 2.33, -0.4094, 2.33, 1.096, 2.288, 1.096, 2.288, -0.4094, 1.388, 1.096, 1.388, -0.4094, 1.516, -0.4094, 1.516, 1.096, 1.516, 1.096, 1.516, -0.4094, 1.643, -0.4094, 1.643, 1.096, -0.3858, 1.448, -0.428, 1.448, -0.428, 1.317, -0.3858, 1.317, -0.6258, 1.418, -0.6258, 1.459, -0.7535, 1.459, -0.7535, 1.418, 0.7063, 1.331, 0.7063, 1.462, 0.6361, 1.462, 0.6361, 1.331, -0.4982, 1.418, -0.6258, 1.418, -0.6258, 1.317, -0.4982, 1.317, 1.643, 1.096, 1.643, -0.4094, 1.771, -0.4094, 1.771, 1.096, 1.643, 2.601, 1.643, 1.096, 1.742, 1.096, 1.742, 2.601, 0.2755, 1.555, 0.2755, 0.05031, 0.3738, 0.05031, 0.3738, 1.555, -0.6258, 1.418, -0.7535, 1.418, -0.7535, 1.317, -0.6258, 1.317, 1.106, 1.555, 1.106, 0.05031, 1.234, 0.05031, 1.234, 1.555, -0.428, 1.317, -0.428, 1.448, -0.4982, 1.448, -0.4982, 1.317, 2.288, 1.096, 2.288, 2.601, 2.218, 2.601, 2.218, 1.096, 2.288, -0.4094, 2.288, 1.096, 2.218, 1.096, 2.218, -0.4094, 0.9075, 1.343, 0.9075, 1.411, 0.905, 1.423, 0.905, 1.331, 0.9809, 1.411, 0.9809, 1.343, 0.9833, 1.331, 0.9833, 1.423, 0.9075, 1.411, 0.9809, 1.411, 0.9833, 1.423, 0.905, 1.423, 0.9809, 1.343, 0.9075, 1.343, 0.905, 1.331, 0.9833, 1.331, -0.982, 1.533, -0.982, 1.589, -0.9988, 1.589, -0.9988, 1.533, -0.9482, 1.533, -0.9482, 1.589, -0.9651, 1.589, -0.9651, 1.533, -0.7548, 1.458, -0.7548, 1.526, -0.7677, 1.526, -0.7677, 1.458, 1.092, 1.383, 1.092, 1.315, 1.105, 1.315, 1.105, 1.383, 1.101, 1.033, 1.101, 1.108, 1.088, 1.108, 1.088, 1.033, 1.101, 0.5794, 1.101, 0.655, 1.088, 0.655, 1.088, 0.5794, 1.368, 1.374, 1.323, 1.374, 1.312, 1.364, 1.379, 1.364, 1.323, 1.429, 1.368, 1.429, 1.379, 1.439, 1.312, 1.439, 1.323, 1.374, 1.323, 1.429, 1.312, 1.439, 1.312, 1.364, 1.368, 1.429, 1.368, 1.374, 1.379, 1.364, 1.379, 1.439, -1.381, 1.563, -1.381, 1.603, -1.398, 1.603, -1.398, 1.563, 1.19, 1.601, 1.19, 1.555, 1.207, 1.555, 1.207, 1.601, -1.673, 1.563, -1.673, 1.609, -1.69, 1.609, -1.69, 1.563, 1.348, 1.522, 1.32, 1.522, 1.312, 1.515, 1.356, 1.515, 1.32, 1.563, 1.348, 1.563, 1.356, 1.57, 1.312, 1.57, 1.32, 1.522, 1.32, 1.563, 1.312, 1.57, 1.312, 1.515, 1.348, 1.563, 1.348, 1.522, 1.356, 1.515, 1.356, 1.57, -1.501, 1.563, -1.501, 1.603, -1.519, 1.603, -1.519, 1.563, -1.242, 1.592, -1.242, 1.563, -1.225, 1.563, -1.225, 1.592, -1.311, 1.563, -1.311, 1.592, -1.329, 1.592, -1.329, 1.563, 1.364, 1.548, 1.377, 1.548, 1.384, 1.555, 1.356, 1.555, 1.377, 1.522, 1.364, 1.522, 1.356, 1.515, 1.384, 1.515, 1.377, 1.548, 1.377, 1.522, 1.384, 1.515, 1.384, 1.555, 1.364, 1.522, 1.364, 1.548, 1.356, 1.555, 1.356, 1.515, 0.9709, 1.541, 0.9709, 1.515, 0.9831, 1.515, 0.9831, 1.541, -0.4327, 1.564, -0.4327, 1.59, -0.4432, 1.59, -0.4432, 1.564, 1.312, 1.541, 1.312, 1.566, 1.301, 1.566, 1.301, 1.541, 1.05, 1.577, 1.05, 1.565, 1.06, 1.565, 1.06, 1.577, 1.092, 1.565, 1.092, 1.577, 1.081, 1.577, 1.081, 1.565, 1.31, 1.444, 1.31, 1.375, 1.312, 1.364, 1.312, 1.456, 1.236, 1.375, 1.236, 1.444, 1.234, 1.456, 1.234, 1.364, 1.31, 1.375, 1.236, 1.375, 1.234, 1.364, 1.312, 1.364, 1.236, 1.444, 1.31, 1.444, 1.312, 1.456, 1.234, 1.456, 1.105, 1.26, 1.105, 1.315, 1.088, 1.315, 1.088, 1.26, 1.017, 1.554, 1.017, 1.609, 1.0, 1.609, 1.0, 1.554, 0.2877, 1.555, 0.2877, 1.624, 0.2748, 1.624, 0.2748, 1.555, 0.2489, 1.555, 0.2489, 1.624, 0.236, 1.624, 0.236, 1.555, 1.101, 0.9573, 1.101, 1.033, 1.088, 1.033, 1.088, 0.9573, 1.101, 0.5038, 1.101, 0.5794, 1.088, 0.5794, 1.088, 0.5038, 1.039, 1.433, 0.9944, 1.433, 0.9833, 1.423, 1.05, 1.423, 0.9944, 1.489, 1.039, 1.489, 1.05, 1.499, 0.9833, 1.499, 0.9944, 1.433, 0.9944, 1.489, 0.9833, 1.499, 0.9833, 1.423, 1.039, 1.489, 1.039, 1.433, 1.05, 1.423, 1.05, 1.499, -1.363, 1.563, -1.363, 1.603, -1.381, 1.603, -1.381, 1.563, 1.123, 1.601, 1.123, 1.555, 1.14, 1.555, 1.14, 1.601, -1.64, 1.563, -1.64, 1.609, -1.656, 1.609, -1.656, 1.563, 0.8011, 1.563, 0.8292, 1.563, 0.8374, 1.571, 0.7929, 1.571, 0.8292, 1.523, 0.8011, 1.523, 0.7929, 1.515, 0.8374, 1.515, 0.8292, 1.563, 0.8292, 1.523, 0.8374, 1.515, 0.8374, 1.571, 0.8011, 1.523, 0.8011, 1.563, 0.7929, 1.571, 0.7929, 1.515, -1.605, 1.563, -1.605, 1.603, -1.622, 1.603, -1.622, 1.563, -1.363, 1.592, -1.363, 1.563, -1.346, 1.563, -1.346, 1.592, -1.156, 1.563, -1.156, 1.592, -1.173, 1.592, -1.173, 1.563, 1.082, 1.338, 1.07, 1.338, 1.062, 1.331, 1.09, 1.331, 1.07, 1.364, 1.082, 1.364, 1.09, 1.371, 1.062, 1.371, 1.07, 1.338, 1.07, 1.364, 1.062, 1.371, 1.062, 1.331, 1.082, 1.364, 1.082, 1.338, 1.09, 1.331, 1.09, 1.371, -1.075, 1.589, -1.075, 1.563, -1.062, 1.563, -1.062, 1.589, 1.311, 1.482, 1.311, 1.507, 1.3, 1.507, 1.3, 1.482, 1.311, 1.456, 1.311, 1.482, 1.3, 1.482, 1.3, 1.456, 0.9709, 1.58, 0.9709, 1.567, 0.9814, 1.567, 0.9814, 1.58, 1.354, 1.57, 1.354, 1.583, 1.343, 1.583, 1.343, 1.57, 1.059, 1.411, 1.059, 1.343, 1.062, 1.331, 1.062, 1.423, 0.9858, 1.343, 0.9858, 1.411, 0.9833, 1.423, 0.9833, 1.331, 1.059, 1.343, 0.9858, 1.343, 0.9833, 1.331, 1.062, 1.331, 0.9858, 1.411, 1.059, 1.411, 1.062, 1.423, 0.9833, 1.423, -0.9988, 1.533, -0.9988, 1.589, -1.016, 1.589, -1.016, 1.533, 1.0, 1.554, 1.0, 1.609, 0.9833, 1.609, 0.9833, 1.554, 0.3522, 1.555, 0.3522, 1.624, 0.3393, 1.624, 0.3393, 1.555, 1.356, 1.624, 1.356, 1.555, 1.369, 1.555, 1.369, 1.624, 1.101, 1.184, 1.101, 1.26, 1.088, 1.26, 1.088, 1.184, 1.101, 0.4282, 1.101, 0.5038, 1.088, 0.5038, 1.088, 0.4282, 1.323, 1.505, 1.368, 1.505, 1.379, 1.515, 1.312, 1.515, 1.368, 1.449, 1.323, 1.449, 1.312, 1.439, 1.379, 1.439, 1.368, 1.505, 1.368, 1.449, 1.379, 1.439, 1.379, 1.515, 1.323, 1.449, 1.323, 1.505, 1.312, 1.515, 1.312, 1.439, -1.398, 1.563, -1.398, 1.603, -1.415, 1.603, -1.415, 1.563, -0.8196, 1.602, -0.8196, 1.556, -0.8027, 1.556, -0.8027, 1.602, -1.656, 1.563, -1.656, 1.609, -1.673, 1.609, -1.673, 1.563, 0.7847, 1.523, 0.7567, 1.523, 0.7484, 1.515, 0.7929, 1.515, 0.7567, 1.563, 0.7847, 1.563, 0.7929, 1.571, 0.7484, 1.571, 0.7567, 1.523, 0.7567, 1.563, 0.7484, 1.571, 0.7484, 1.515, 0.7847, 1.563, 0.7847, 1.523, 0.7929, 1.515, 0.7929, 1.571, -1.519, 1.563, -1.519, 1.603, -1.536, 1.603, -1.536, 1.563, -1.191, 1.592, -1.191, 1.563, -1.173, 1.563, -1.173, 1.592, -1.277, 1.563, -1.277, 1.592, -1.294, 1.592, -1.294, 1.563, -0.4131, 1.557, -0.4009, 1.557, -0.393, 1.564, -0.421, 1.564, -0.4009, 1.531, -0.4131, 1.531, -0.421, 1.524, -0.393, 1.524, -0.4009, 1.557, -0.4009, 1.531, -0.393, 1.524, -0.393, 1.564, -0.4131, 1.531, -0.4131, 1.557, -0.421, 1.564, -0.421, 1.524, 0.9709, 1.567, 0.9709, 1.541, 0.9831, 1.541, 0.9831, 1.567, -0.4432, 1.564, -0.4432, 1.59, -0.4537, 1.59, -0.4537, 1.564, -1.02, 1.563, -1.02, 1.589, -1.031, 1.589, -1.031, 1.563, -0.4327, 1.577, -0.4327, 1.564, -0.4222, 1.564, -0.4222, 1.577, -0.3647, 1.432, -0.3647, 1.444, -0.3752, 1.444, -0.3752, 1.432, 0.8292, 1.343, 0.8292, 1.411, 0.8267, 1.423, 0.8267, 1.331, 0.9026, 1.411, 0.9026, 1.343, 0.905, 1.331, 0.905, 1.423, 0.8292, 1.411, 0.9026, 1.411, 0.905, 1.423, 0.8267, 1.423, 0.9026, 1.343, 0.8292, 1.343, 0.8267, 1.331, 0.905, 1.331, 1.301, 1.531, 1.301, 1.587, 1.284, 1.587, 1.284, 1.531, 1.045, 1.554, 1.045, 1.609, 1.028, 1.609, 1.028, 1.554, 0.3393, 1.555, 0.3393, 1.624, 0.3264, 1.624, 0.3264, 1.555, -0.8977, 1.602, -0.8977, 1.533, -0.8847, 1.533, -0.8847, 1.602, 1.101, 1.108, 1.101, 1.184, 1.088, 1.184, 1.088, 1.108, 1.101, 0.3526, 1.101, 0.4282, 1.088, 0.4282, 1.088, 0.3526, -0.4871, 1.514, -0.4426, 1.514, -0.4316, 1.524, -0.4982, 1.524, -0.4426, 1.458, -0.4871, 1.458, -0.4982, 1.448, -0.4316, 1.448, -0.4426, 1.514, -0.4426, 1.458, -0.4316, 1.448, -0.4316, 1.524, -0.4871, 1.458, -0.4871, 1.514, -0.4982, 1.524, -0.4982, 1.448, -1.415, 1.563, -1.415, 1.603, -1.432, 1.603, -1.432, 1.563, -0.8365, 1.602, -0.8365, 1.556, -0.8196, 1.556, -0.8196, 1.602, -0.7197, 1.557, -0.7197, 1.603, -0.7366, 1.603, -0.7366, 1.557, 1.02, 1.506, 0.9916, 1.506, 0.9833, 1.499, 1.028, 1.499, 0.9916, 1.547, 1.02, 1.547, 1.028, 1.554, 0.9833, 1.554, 0.9916, 1.506, 0.9916, 1.547, 0.9833, 1.554, 0.9833, 1.499, 1.02, 1.547, 1.02, 1.506, 1.028, 1.499, 1.028, 1.554, -1.622, 1.563, -1.622, 1.603, -1.64, 1.603, -1.64, 1.563, -1.208, 1.592, -1.208, 1.563, -1.191, 1.563, -1.191, 1.592, -1.122, 1.563, -1.122, 1.592, -1.139, 1.592, -1.139, 1.563, -0.3851, 1.557, -0.3729, 1.557, -0.365, 1.564, -0.393, 1.564, -0.3729, 1.531, -0.3851, 1.531, -0.393, 1.524, -0.365, 1.524, -0.3729, 1.557, -0.3729, 1.531, -0.365, 1.524, -0.365, 1.564, -0.3851, 1.531, -0.3851, 1.557, -0.393, 1.564, -0.393, 1.524, -0.8488, 1.585, -0.8488, 1.559, -0.8365, 1.559, -0.8365, 1.585, -0.3686, 1.564, -0.3686, 1.59, -0.3791, 1.59, -0.3791, 1.564, -1.031, 1.563, -1.031, 1.589, -1.041, 1.589, -1.041, 1.563, 1.322, 1.583, 1.322, 1.57, 1.333, 1.57, 1.333, 1.583, 1.102, 1.565, 1.102, 1.577, 1.092, 1.577, 1.092, 1.565, 0.7509, 1.343, 0.7509, 1.411, 0.7484, 1.423, 0.7484, 1.331, 0.8243, 1.411, 0.8243, 1.343, 0.8267, 1.331, 0.8267, 1.423, 0.7509, 1.411, 0.8243, 1.411, 0.8267, 1.423, 0.7484, 1.423, 0.8243, 1.343, 0.7509, 1.343, 0.7484, 1.331, 0.8267, 1.331, 1.284, 1.531, 1.284, 1.587, 1.267, 1.587, 1.267, 1.531, -0.8977, 1.533, -0.8977, 1.589, -0.9145, 1.589, -0.9145, 1.533, 0.3264, 1.555, 0.3264, 1.624, 0.3135, 1.624, 0.3135, 1.555, -0.7677, 1.595, -0.7677, 1.526, -0.7548, 1.526, -0.7548, 1.595, 1.101, 0.1259, 1.101, 0.2015, 1.088, 0.2015, 1.088, 0.1259, 1.101, 0.05031, 1.101, 0.1259, 1.088, 0.1259, 1.088, 0.05031, -0.3761, 1.458, -0.4205, 1.458, -0.4316, 1.448, -0.365, 1.448, -0.4205, 1.514, -0.3761, 1.514, -0.365, 1.524, -0.4316, 1.524, -0.4205, 1.458, -0.4205, 1.514, -0.4316, 1.524, -0.4316, 1.448, -0.3761, 1.514, -0.3761, 1.458, -0.365, 1.448, -0.365, 1.524, -1.432, 1.563, -1.432, 1.603, -1.45, 1.603, -1.45, 1.563, 1.207, 1.601, 1.207, 1.555, 1.224, 1.555, 1.224, 1.601, -0.7366, 1.557, -0.7366, 1.603, -0.7535, 1.603, -0.7535, 1.557, 0.8456, 1.563, 0.8736, 1.563, 0.8819, 1.571, 0.8374, 1.571, 0.8736, 1.523, 0.8456, 1.523, 0.8374, 1.515, 0.8819, 1.515, 0.8736, 1.563, 0.8736, 1.523, 0.8819, 1.515, 0.8819, 1.571, 0.8456, 1.523, 0.8456, 1.563, 0.8374, 1.571, 0.8374, 1.515, -1.536, 1.563, -1.536, 1.603, -1.553, 1.603, -1.553, 1.563, -1.225, 1.592, -1.225, 1.563, -1.208, 1.563, -1.208, 1.592, -1.294, 1.563, -1.294, 1.592, -1.311, 1.592, -1.311, 1.563, 1.07, 1.404, 1.082, 1.404, 1.09, 1.411, 1.062, 1.411, 1.082, 1.378, 1.07, 1.378, 1.062, 1.371, 1.09, 1.371, 1.082, 1.404, 1.082, 1.378, 1.09, 1.371, 1.09, 1.411, 1.07, 1.378, 1.07, 1.404, 1.062, 1.411, 1.062, 1.371, -0.7197, 1.583, -0.7197, 1.557, -0.7075, 1.557, -0.7075, 1.583, -0.3791, 1.564, -0.3791, 1.59, -0.3895, 1.59, -0.3895, 1.564, -1.041, 1.563, -1.041, 1.589, -1.052, 1.589, -1.052, 1.563, 1.312, 1.583, 1.312, 1.57, 1.322, 1.57, 1.322, 1.583, -0.3752, 1.432, -0.3752, 1.444, -0.3856, 1.444, -0.3856, 1.432, 0.9809, 1.504, 0.9809, 1.435, 0.9833, 1.423, 0.9833, 1.515, 0.9075, 1.435, 0.9075, 1.504, 0.905, 1.515, 0.905, 1.423, 0.9809, 1.435, 0.9075, 1.435, 0.905, 1.423, 0.9833, 1.423, 0.9075, 1.504, 0.9809, 1.504, 0.9833, 1.515, 0.905, 1.515, 1.267, 1.531, 1.267, 1.587, 1.251, 1.587, 1.251, 1.531, -0.9651, 1.533, -0.9651, 1.589, -0.982, 1.589, -0.982, 1.533, 0.3651, 1.555, 0.3651, 1.624, 0.3522, 1.624, 0.3522, 1.555, 0.3006, 1.624, 0.3006, 1.555, 0.3135, 1.555, 0.3135, 1.624, 1.101, 0.8817, 1.101, 0.9573, 1.088, 0.9573, 1.088, 0.8817, 1.101, 0.2771, 1.101, 0.3526, 1.088, 0.3526, 1.088, 0.2771, -1.005, 1.523, -0.9602, 1.523, -0.9491, 1.533, -1.016, 1.533, -0.9602, 1.468, -1.005, 1.468, -1.016, 1.458, -0.9491, 1.458, -0.9602, 1.523, -0.9602, 1.468, -0.9491, 1.458, -0.9491, 1.533, -1.005, 1.468, -1.005, 1.523, -1.016, 1.533, -1.016, 1.458, -1.45, 1.563, -1.45, 1.603, -1.467, 1.603, -1.467, 1.563, 1.173, 1.601, 1.173, 1.555, 1.19, 1.555, 1.19, 1.601, 1.173, 1.555, 1.173, 1.601, 1.157, 1.601, 1.157, 1.555, -0.4899, 1.571, -0.4619, 1.571, -0.4537, 1.579, -0.4982, 1.579, -0.4619, 1.531, -0.4899, 1.531, -0.4982, 1.524, -0.4537, 1.524, -0.4619, 1.571, -0.4619, 1.531, -0.4537, 1.524, -0.4537, 1.579, -0.4899, 1.531, -0.4899, 1.571, -0.4982, 1.579, -0.4982, 1.524, -1.553, 1.563, -1.553, 1.603, -1.57, 1.603, -1.57, 1.563, -1.26, 1.592, -1.26, 1.563, -1.242, 1.563, -1.242, 1.592, -1.087, 1.563, -1.087, 1.592, -1.104, 1.592, -1.104, 1.563, 1.086, 1.557, 1.098, 1.557, 1.106, 1.565, 1.078, 1.565, 1.098, 1.532, 1.086, 1.532, 1.078, 1.524, 1.106, 1.524, 1.098, 1.557, 1.098, 1.532, 1.106, 1.524, 1.106, 1.565, 1.086, 1.532, 1.086, 1.557, 1.078, 1.565, 1.078, 1.524, 1.092, 1.409, 1.092, 1.383, 1.104, 1.383, 1.104, 1.409, -0.3895, 1.564, -0.3895, 1.59, -0.4, 1.59, -0.4, 1.564, 1.312, 1.515, 1.312, 1.541, 1.301, 1.541, 1.301, 1.515, 1.092, 1.422, 1.092, 1.409, 1.103, 1.409, 1.103, 1.422, 1.081, 1.565, 1.081, 1.577, 1.071, 1.577, 1.071, 1.565, 0.9026, 1.504, 0.9026, 1.435, 0.905, 1.423, 0.905, 1.515, 0.8292, 1.435, 0.8292, 1.504, 0.8267, 1.515, 0.8267, 1.423, 0.9026, 1.435, 0.8292, 1.435, 0.8267, 1.423, 0.905, 1.423, 0.8292, 1.504, 0.9026, 1.504, 0.905, 1.515, 0.8267, 1.515, 1.251, 1.531, 1.251, 1.587, 1.234, 1.587, 1.234, 1.531, -0.9145, 1.533, -0.9145, 1.589, -0.9314, 1.589, -0.9314, 1.533, 0.2748, 1.555, 0.2748, 1.624, 0.2618, 1.624, 0.2618, 1.555, 0.2877, 1.624, 0.2877, 1.555, 0.3006, 1.555, 0.3006, 1.624, 1.101, 0.8061, 1.101, 0.8817, 1.088, 0.8817, 1.088, 0.8061, 1.101, 0.655, 1.101, 0.7306, 1.088, 0.7306, 1.088, 0.655, 1.245, 1.521, 1.289, 1.521, 1.3, 1.531, 1.234, 1.531, 1.289, 1.466, 1.245, 1.466, 1.234, 1.456, 1.3, 1.456, 1.289, 1.521, 1.289, 1.466, 1.3, 1.456, 1.3, 1.531, 1.245, 1.466, 1.245, 1.521, 1.234, 1.531, 1.234, 1.456, -1.467, 1.563, -1.467, 1.603, -1.484, 1.603, -1.484, 1.563, 1.157, 1.555, 1.157, 1.601, 1.14, 1.601, 1.14, 1.555, -0.8488, 1.559, -0.8488, 1.605, -0.8657, 1.605, -0.8657, 1.559, 0.9626, 1.523, 0.9346, 1.523, 0.9264, 1.515, 0.9709, 1.515, 0.9346, 1.563, 0.9626, 1.563, 0.9709, 1.571, 0.9264, 1.571, 0.9346, 1.523, 0.9346, 1.563, 0.9264, 1.571, 0.9264, 1.515, 0.9626, 1.563, 0.9626, 1.523, 0.9709, 1.515, 0.9709, 1.571, -1.57, 1.563, -1.57, 1.603, -1.588, 1.603, -1.588, 1.563, -1.122, 1.592, -1.122, 1.563, -1.104, 1.563, -1.104, 1.592, -1.139, 1.563, -1.139, 1.592, -1.156, 1.592, -1.156, 1.563, 1.058, 1.557, 1.07, 1.557, 1.078, 1.565, 1.05, 1.565, 1.07, 1.532, 1.058, 1.532, 1.05, 1.524, 1.078, 1.524, 1.07, 1.557, 1.07, 1.532, 1.078, 1.524, 1.078, 1.565, 1.058, 1.532, 1.058, 1.557, 1.05, 1.565, 1.05, 1.524, -0.8027, 1.582, -0.8027, 1.556, -0.7905, 1.556, -0.7905, 1.582, -0.4, 1.564, -0.4, 1.59, -0.4105, 1.59, -0.4105, 1.564, -1.052, 1.563, -1.052, 1.589, -1.062, 1.589, -1.062, 1.563, 0.7589, 1.571, 0.7589, 1.583, 0.7484, 1.583, 0.7484, 1.571, 1.071, 1.565, 1.071, 1.577, 1.06, 1.577, 1.06, 1.565, 0.8243, 1.504, 0.8243, 1.435, 0.8267, 1.423, 0.8267, 1.515, 0.7509, 1.435, 0.7509, 1.504, 0.7484, 1.515, 0.7484, 1.423, 0.8243, 1.435, 0.7509, 1.435, 0.7484, 1.423, 0.8267, 1.423, 0.7509, 1.504, 0.8243, 1.504, 0.8267, 1.515, 0.7484, 1.515, 1.045, 1.499, 1.045, 1.554, 1.028, 1.554, 1.028, 1.499, -0.9314, 1.533, -0.9314, 1.589, -0.9482, 1.589, -0.9482, 1.533, 0.2618, 1.555, 0.2618, 1.624, 0.2489, 1.624, 0.2489, 1.555, 1.382, 1.555, 1.382, 1.624, 1.369, 1.624, 1.369, 1.555, 1.101, 0.7306, 1.101, 0.8061, 1.088, 0.8061, 1.088, 0.7306, 1.101, 0.2015, 1.101, 0.2771, 1.088, 0.2771, 1.088, 0.2015, -0.9381, 1.523, -0.8936, 1.523, -0.8825, 1.533, -0.9491, 1.533, -0.8936, 1.468, -0.9381, 1.468, -0.9491, 1.458, -0.8825, 1.458, -0.8936, 1.523, -0.8936, 1.468, -0.8825, 1.458, -0.8825, 1.533, -0.9381, 1.468, -0.9381, 1.523, -0.9491, 1.533, -0.9491, 1.458, -1.484, 1.563, -1.484, 1.603, -1.501, 1.603, -1.501, 1.563, 1.106, 1.601, 1.106, 1.555, 1.123, 1.555, 1.123, 1.601, -0.8657, 1.559, -0.8657, 1.605, -0.8825, 1.605, -0.8825, 1.559, 0.9181, 1.523, 0.8901, 1.523, 0.8819, 1.515, 0.9264, 1.515, 0.8901, 1.563, 0.9181, 1.563, 0.9264, 1.571, 0.8819, 1.571, 0.8901, 1.523, 0.8901, 1.563, 0.8819, 1.571, 0.8819, 1.515, 0.9181, 1.563, 0.9181, 1.523, 0.9264, 1.515, 0.9264, 1.571, -1.588, 1.563, -1.588, 1.603, -1.605, 1.603, -1.605, 1.563, -1.277, 1.592, -1.277, 1.563, -1.26, 1.563, -1.26, 1.592, -1.329, 1.563, -1.329, 1.592, -1.346, 1.592, -1.346, 1.563, -0.4458, 1.557, -0.4336, 1.557, -0.4257, 1.564, -0.4537, 1.564, -0.4336, 1.531, -0.4458, 1.531, -0.4537, 1.524, -0.4257, 1.524, -0.4336, 1.557, -0.4336, 1.531, -0.4257, 1.524, -0.4257, 1.564, -0.4458, 1.531, -0.4458, 1.557, -0.4537, 1.564, -0.4537, 1.524, -1.087, 1.589, -1.087, 1.563, -1.075, 1.563, -1.075, 1.589, -0.4105, 1.564, -0.4105, 1.59, -0.421, 1.59, -0.421, 1.564, 1.028, 1.554, 1.028, 1.58, 1.017, 1.58, 1.017, 1.554, 1.301, 1.579, 1.301, 1.566, 1.312, 1.566, 1.312, 1.579, 1.343, 1.57, 1.343, 1.583, 1.333, 1.583, 1.333, 1.57])
me_wall_with_small_window_1x4x0_003.materials.append(mat_woodplanks)
me_wall_with_small_window_1x4x0_003.materials.append(mat_window_frame)
me_wall_with_small_window_1x4x0_003.materials.append(mat_glass)
me_wall_with_small_window_1x4x0_003.use_remesh_preserve_volume = False
me_wall_with_small_window_1x4x0_003.use_remesh_preserve_attributes = False
me_wall_with_small_window_1x4x0_003.use_mirror_vertex_groups = False
me_wall_with_small_window_1x4x0_003.update()

# ---- objects
ob_sun_001 = bpy.data.objects.new('Sun.001', light_sun_001)
ob_sun = bpy.data.objects.new('Sun', light_sun)
ob_wall_with_small_window_1x4x0_2 = bpy.data.objects.new('Wall with small window 1x4x0.2', me_wall_with_small_window_1x4x0_003)

# ---- transforms, parenting, visibility, modifiers, constraints
ob_sun_001.location = (-5.0, 4.0, 5.0)
ob_sun_001.rotation_euler = (0.7799, -0.8, -1.284)
ob_sun_001.lineart.crease_threshold = 0.0
ob_sun.location = (7.0, 0.0, 5.0)
ob_sun.rotation_euler = (0.3832, 0.8964, 0.06686)
ob_sun.lineart.crease_threshold = 0.0
ob_wall_with_small_window_1x4x0_2.location = (0.0, 0.0, 0.0)
ob_wall_with_small_window_1x4x0_2.rotation_euler = (1.571, -0.0, 0.0)
ob_wall_with_small_window_1x4x0_2.scale = (1.0, 1.0, 0.9091)
ob_wall_with_small_window_1x4x0_2.lineart.crease_threshold = 0.0

# ---- collection membership
col_collection_1.objects.link(ob_sun_001)
col_collection_1.objects.link(ob_sun)
col_collection_1.objects.link(ob_wall_with_small_window_1x4x0_2)

# ---- scene / render settings (as saved in the file)
scene.frame_start = 1; scene.frame_end = 250; scene.frame_set(1)
scene.render.engine = 'BLENDER_EEVEE_NEXT'
scene.render.resolution_percentage = 50
scene.render.dither_intensity = 0.0
scene.cycles.use_denoising = False
scene.cycles.samples = 10
scene.cycles.sampling_pattern = 'TABULATED_SOBOL'
scene.cycles.light_sampling_threshold = 0.0
scene.cycles.use_adaptive_sampling = False
scene.cycles.use_light_tree = False
scene.cycles.blur_glossy = 0.0
scene.cycles.pixel_filter_type = 'GAUSSIAN'
scene.cycles.sample_clamp_indirect = 0.0
scene.view_settings.view_transform = 'Standard'
bpy.context.view_layer.update()

# ---- added for rendering (the .blend has no active camera): camera
cam_auto = bpy.data.cameras.new('AutoCamera')
cam_auto.lens = 50.0
cam_auto.sensor_width = 36.0
cam_auto.clip_end = 1000.0
ob_auto_camera = bpy.data.objects.new('AutoCamera', cam_auto)
scene.collection.objects.link(ob_auto_camera)
ob_auto_camera.location = (6.16551, -6.11684, 6.53241)
ob_auto_camera.rotation_euler = (1.09748, -7.21219e-08, 0.694738)
scene.camera = ob_auto_camera
bpy.context.view_layer.update()

